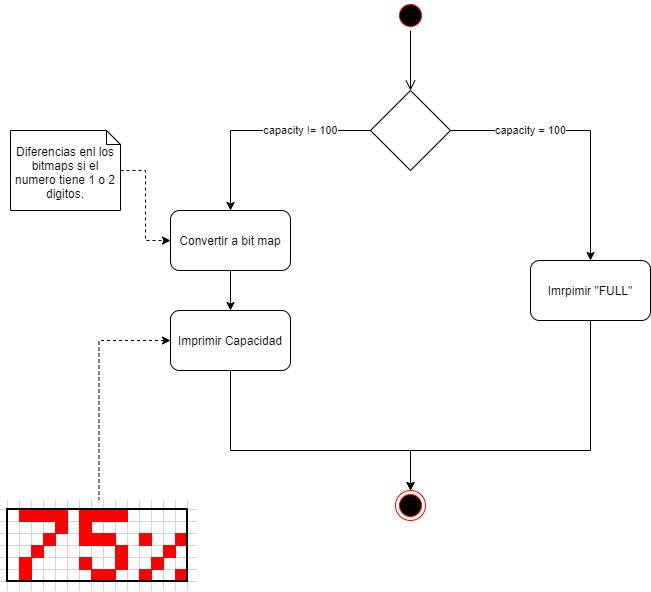

The diagram above was exported from draw.io. Its source (the exported page's mxGraphModel, read from the mxfile embedded in the PNG):
<mxGraphModel dx="1422" dy="862" grid="1" gridSize="10" guides="1" tooltips="1" connect="1" arrows="1" fold="1" page="1" pageScale="1" pageWidth="827" pageHeight="1169" math="0" shadow="0">
  <root>
    <mxCell id="6zRR35Op-dYv2vadth69-0" />
    <mxCell id="6zRR35Op-dYv2vadth69-1" parent="6zRR35Op-dYv2vadth69-0" />
    <mxCell id="6zRR35Op-dYv2vadth69-2" value="" style="ellipse;html=1;shape=startState;fillColor=#000000;strokeColor=#ff0000;align=center;" vertex="1" parent="6zRR35Op-dYv2vadth69-1">
      <mxGeometry x="405" y="30" width="30" height="30" as="geometry" />
    </mxCell>
    <mxCell id="6zRR35Op-dYv2vadth69-3" value="" style="edgeStyle=orthogonalEdgeStyle;html=1;verticalAlign=bottom;endArrow=open;endSize=8;strokeColor=#000000;align=center;" edge="1" source="6zRR35Op-dYv2vadth69-2" parent="6zRR35Op-dYv2vadth69-1" target="6zRR35Op-dYv2vadth69-5">
      <mxGeometry relative="1" as="geometry">
        <mxPoint x="414" y="120" as="targetPoint" />
      </mxGeometry>
    </mxCell>
    <mxCell id="6zRR35Op-dYv2vadth69-7" value="capacity != 100" style="edgeStyle=orthogonalEdgeStyle;orthogonalLoop=1;jettySize=auto;html=1;strokeColor=#000000;rounded=0;align=center;" edge="1" parent="6zRR35Op-dYv2vadth69-1" source="6zRR35Op-dYv2vadth69-5" target="6zRR35Op-dYv2vadth69-6">
      <mxGeometry x="-0.3636" relative="1" as="geometry">
        <mxPoint as="offset" />
      </mxGeometry>
    </mxCell>
    <mxCell id="6zRR35Op-dYv2vadth69-9" value="capacity&amp;nbsp;= 100" style="edgeStyle=orthogonalEdgeStyle;rounded=0;orthogonalLoop=1;jettySize=auto;html=1;strokeColor=#000000;align=center;" edge="1" parent="6zRR35Op-dYv2vadth69-1" source="6zRR35Op-dYv2vadth69-5" target="6zRR35Op-dYv2vadth69-8">
      <mxGeometry x="-0.4074" relative="1" as="geometry">
        <mxPoint as="offset" />
      </mxGeometry>
    </mxCell>
    <mxCell id="6zRR35Op-dYv2vadth69-5" value="" style="rhombus;whiteSpace=wrap;html=1;align=center;" vertex="1" parent="6zRR35Op-dYv2vadth69-1">
      <mxGeometry x="380" y="120" width="80" height="80" as="geometry" />
    </mxCell>
    <mxCell id="cnvqtgcoZ5VWeimCPAYO-3" style="edgeStyle=orthogonalEdgeStyle;rounded=0;orthogonalLoop=1;jettySize=auto;html=1;strokeColor=#000000;align=center;" edge="1" parent="6zRR35Op-dYv2vadth69-1" source="6zRR35Op-dYv2vadth69-6" target="cnvqtgcoZ5VWeimCPAYO-2">
      <mxGeometry relative="1" as="geometry" />
    </mxCell>
    <mxCell id="6zRR35Op-dYv2vadth69-6" value="Convertir a bit map" style="rounded=1;whiteSpace=wrap;html=1;align=center;" vertex="1" parent="6zRR35Op-dYv2vadth69-1">
      <mxGeometry x="180" y="240" width="120" height="60" as="geometry" />
    </mxCell>
    <mxCell id="cnvqtgcoZ5VWeimCPAYO-6" style="edgeStyle=orthogonalEdgeStyle;rounded=0;orthogonalLoop=1;jettySize=auto;html=1;strokeColor=#000000;align=center;" edge="1" parent="6zRR35Op-dYv2vadth69-1" source="6zRR35Op-dYv2vadth69-8" target="cnvqtgcoZ5VWeimCPAYO-4">
      <mxGeometry relative="1" as="geometry">
        <Array as="points">
          <mxPoint x="600" y="480" />
          <mxPoint x="420" y="480" />
        </Array>
      </mxGeometry>
    </mxCell>
    <mxCell id="6zRR35Op-dYv2vadth69-8" value="Imrpimir &quot;FULL&quot;" style="rounded=1;whiteSpace=wrap;html=1;align=center;" vertex="1" parent="6zRR35Op-dYv2vadth69-1">
      <mxGeometry x="540" y="290" width="120" height="60" as="geometry" />
    </mxCell>
    <mxCell id="cnvqtgcoZ5VWeimCPAYO-1" style="edgeStyle=orthogonalEdgeStyle;rounded=0;orthogonalLoop=1;jettySize=auto;html=1;strokeColor=#000000;dashed=1;align=center;" edge="1" parent="6zRR35Op-dYv2vadth69-1" source="cnvqtgcoZ5VWeimCPAYO-0" target="6zRR35Op-dYv2vadth69-6">
      <mxGeometry relative="1" as="geometry" />
    </mxCell>
    <mxCell id="cnvqtgcoZ5VWeimCPAYO-0" value="&lt;br&gt;Diferencias enl los bitmaps si el numero tiene 1 o 2 digitos." style="shape=note;whiteSpace=wrap;html=1;size=14;verticalAlign=top;align=center;spacingTop=-6;" vertex="1" parent="6zRR35Op-dYv2vadth69-1">
      <mxGeometry x="20" y="160" width="110" height="80" as="geometry" />
    </mxCell>
    <mxCell id="cnvqtgcoZ5VWeimCPAYO-5" style="edgeStyle=orthogonalEdgeStyle;rounded=0;orthogonalLoop=1;jettySize=auto;html=1;strokeColor=#000000;align=center;" edge="1" parent="6zRR35Op-dYv2vadth69-1" source="cnvqtgcoZ5VWeimCPAYO-2" target="cnvqtgcoZ5VWeimCPAYO-4">
      <mxGeometry relative="1" as="geometry">
        <Array as="points">
          <mxPoint x="240" y="480" />
          <mxPoint x="420" y="480" />
        </Array>
      </mxGeometry>
    </mxCell>
    <mxCell id="cnvqtgcoZ5VWeimCPAYO-2" value="Imprimir Capacidad" style="rounded=1;whiteSpace=wrap;html=1;align=center;" vertex="1" parent="6zRR35Op-dYv2vadth69-1">
      <mxGeometry x="180" y="340" width="120" height="60" as="geometry" />
    </mxCell>
    <mxCell id="cnvqtgcoZ5VWeimCPAYO-4" value="" style="ellipse;html=1;shape=endState;fillColor=#000000;strokeColor=#ff0000;align=center;" vertex="1" parent="6zRR35Op-dYv2vadth69-1">
      <mxGeometry x="405" y="520" width="30" height="30" as="geometry" />
    </mxCell>
    <mxCell id="m90Mmrqq1CZqRnZ9qre_-1" style="edgeStyle=orthogonalEdgeStyle;rounded=0;orthogonalLoop=1;jettySize=auto;html=1;strokeColor=#000000;align=center;dashed=1;" edge="1" parent="6zRR35Op-dYv2vadth69-1" source="m90Mmrqq1CZqRnZ9qre_-0" target="cnvqtgcoZ5VWeimCPAYO-2">
      <mxGeometry relative="1" as="geometry">
        <Array as="points">
          <mxPoint x="109" y="370" />
        </Array>
      </mxGeometry>
    </mxCell>
    <mxCell id="m90Mmrqq1CZqRnZ9qre_-0" value="" style="shape=image;verticalLabelPosition=bottom;labelBackgroundColor=#ffffff;verticalAlign=top;aspect=fixed;imageAspect=0;image=data:image/png,(base64 omitted: 2404 chars);" vertex="1" parent="6zRR35Op-dYv2vadth69-1">
      <mxGeometry x="10" y="530" width="197" height="91" as="geometry" />
    </mxCell>
  </root>
</mxGraphModel>